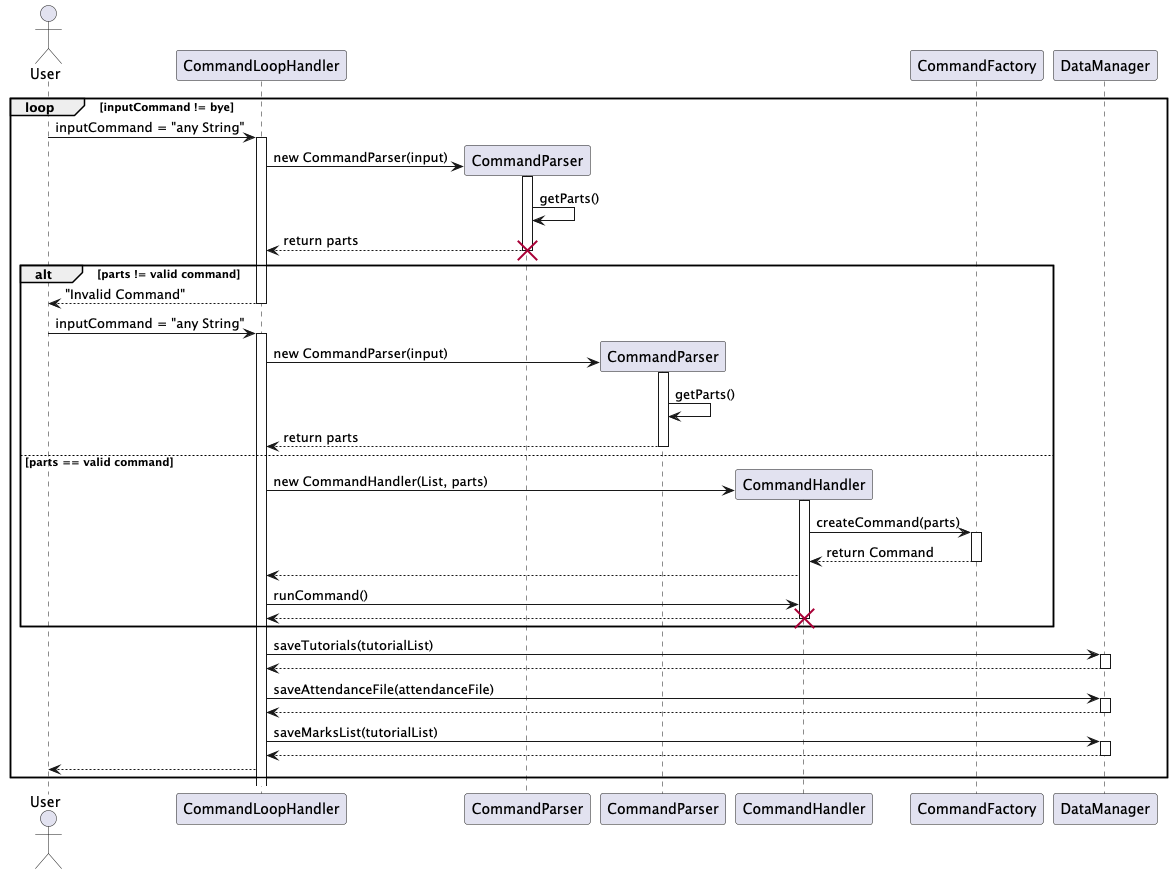

The diagram above was rendered by PlantUML. Its source (embedded in the PNG):
@startuml
actor User
participant "CommandLoopHandler" as CLH
participant CommandFactory as Factory order 10
participant DataManager as DM order 20
loop inputCommand != bye
    User -> CLH ++: inputCommand = "any String"
    create "CommandParser" as Parser1
    CLH -> Parser1 ++ : new CommandParser(input)
    Parser1 -> Parser1 : getParts()
    Parser1 --> CLH -- : return parts
    destroy Parser1
    alt parts != valid command
        CLH --> User -- : "Invalid Command"
        User -> CLH ++: inputCommand = "any String"
        create "CommandParser" as Parser2
        CLH -> Parser2 ++ : new CommandParser(input)
        Parser2 -> Parser2 : getParts()
        Parser2 --> CLH -- : return parts
    else parts == valid command
        create CommandHandler as Handler
        CLH ->Handler ++ :new CommandHandler(List, parts)

        Handler -> Factory ++ : createCommand(parts)
        Factory --> Handler -- : return Command

        Handler --> CLH

        CLH -> Handler  : runCommand()
        Handler --> CLH --
        destroy Handler
    end
    CLH -> DM ++ : saveTutorials(tutorialList)
    DM --> CLH --
    CLH -> DM ++ : saveAttendanceFile(attendanceFile)
    DM --> CLH --
    CLH -> DM ++ : saveMarksList(tutorialList)
    DM --> CLH --
    CLH --> User
end
@enduml